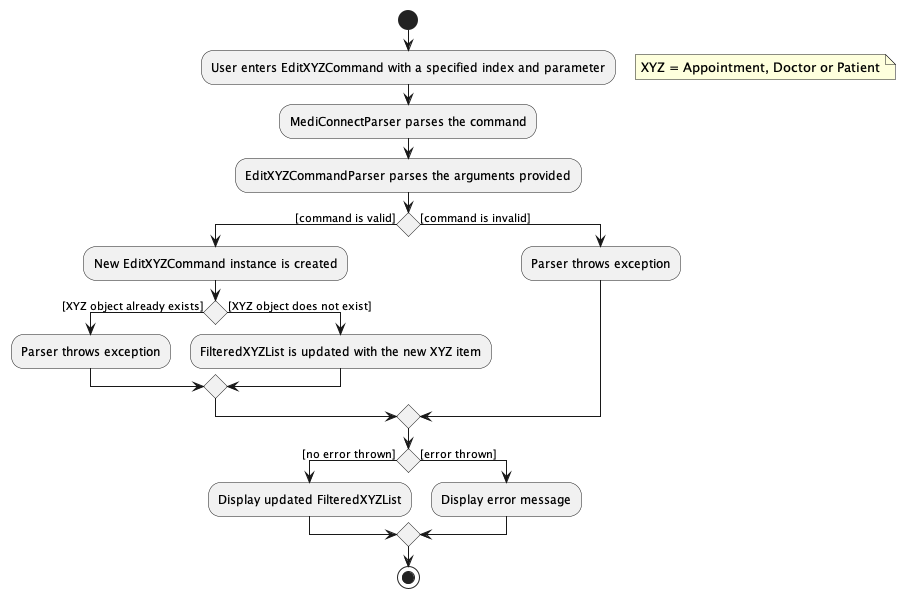

The diagram above was rendered by PlantUML. Its source (embedded in the PNG):
@startuml
'https://plantuml.com/activity-diagram-beta

start
:User enters EditXYZCommand with a specified index and parameter;
floating note right
    XYZ = Appointment, Doctor or Patient
end note
:MediConnectParser parses the command;
:EditXYZCommandParser parses the arguments provided;
if () then ([command is valid])
  :New EditXYZCommand instance is created;
  if () then ([XYZ object already exists])
    :Parser throws exception;
  else ([XYZ object does not exist])
  :FilteredXYZList is updated with the new XYZ item;
  endif
else ([command is invalid])
  :Parser throws exception;
endif
if () then ([no error thrown])
  :Display updated FilteredXYZList;
else ([error thrown])
  :Display error message;
endif
stop

@enduml